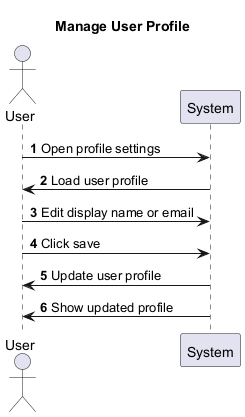

The diagram above was rendered by PlantUML. Its source (embedded in the PNG):
@startuml
title Manage User Profile
autonumber
actor User
participant System

User -> System : Open profile settings
System -> User : Load user profile
User -> System : Edit display name or email
User -> System : Click save
System -> User : Update user profile
System -> User : Show updated profile
@enduml